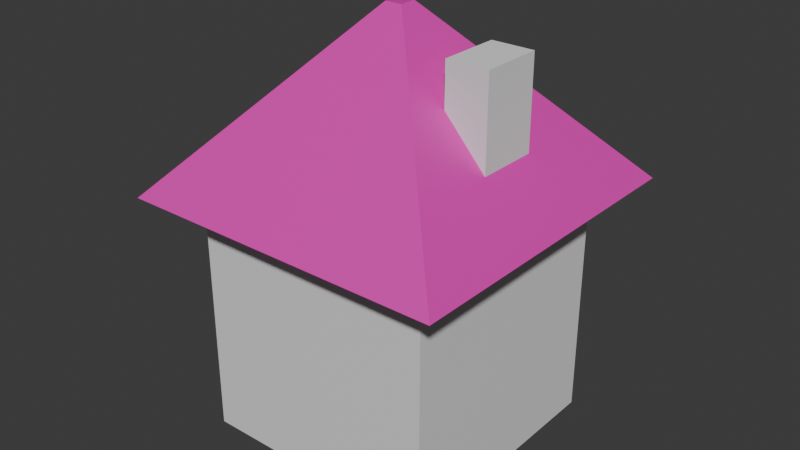 # Source: randomhouse.blend  (saved by Blender 4.2.66; exported with 4.5.12 LTS)
import bpy
from mathutils import Matrix  # noqa: F401  (used for matrix-valued properties, if any)

bpy.ops.wm.read_factory_settings(use_empty=True)
scene = bpy.context.scene
scene.name = 'Scene'

# ---- collections
col_collection = bpy.data.collections.new('Collection'); scene.collection.children.link(col_collection)

# ---- materials (node trees are filled in below, after node groups)
mat_material = bpy.data.materials.new('Material')
mat_material.alpha_threshold = 0.0
mat_material.roughness = 0.5
mat_material.line_color = (0.0, 0.0, 0.0, 1.0)
mat_material_001 = bpy.data.materials.new('Material.001')

# ---- material node trees
mat_material.use_nodes = True; mat_material.node_tree.nodes.clear()
_N = mat_material.node_tree.nodes; _L = mat_material.node_tree.links
n0 = _N.new('ShaderNodeOutputMaterial'); n0.name = 'Material Output'; n0.location = (300, 300)
n1 = _N.new('ShaderNodeBsdfPrincipled'); n1.name = 'Principled BSDF'; n1.location = (10, 300)
n1.inputs[3].default_value = 1.45
_L.new(n1.outputs[0], n0.inputs[0])
n0.is_active_output = True
mat_material_001.use_nodes = True; mat_material_001.node_tree.nodes.clear()
_N = mat_material_001.node_tree.nodes; _L = mat_material_001.node_tree.links
n0 = _N.new('ShaderNodeBsdfPrincipled'); n0.name = 'Principled BSDF'; n0.location = (10, 300)
n0.inputs[0].default_value = (0.8004, 0.03308, 0.4813, 1.0)
n1 = _N.new('ShaderNodeOutputMaterial'); n1.name = 'Material Output'; n1.location = (300, 300)
_L.new(n0.outputs[0], n1.inputs[0])
n1.is_active_output = True

# ---- world
world_world = bpy.data.worlds.new('World'); scene.world = world_world
world_world.use_nodes = True; world_world.node_tree.nodes.clear()
_N = world_world.node_tree.nodes; _L = world_world.node_tree.links
n0 = _N.new('ShaderNodeOutputWorld'); n0.name = 'World Output'; n0.location = (300, 300)
n1 = _N.new('ShaderNodeBackground'); n1.name = 'Background'; n1.location = (10, 300)
n1.inputs[0].default_value = (0.05088, 0.05088, 0.05088, 1.0)
_L.new(n1.outputs[0], n0.inputs[0])
n0.is_active_output = True
world_world.color = (0.05088, 0.05088, 0.05088)
world_world.sun_shadow_jitter_overblur = 0.0

# ---- meshes
me_cube = bpy.data.meshes.new('Cube')
me_cube.from_pydata([(1.0, 1.0, 1.0), (1.0, 1.0, -1.0), (1.0, -1.0, 1.0), (1.0, -1.0, -1.0), (-1.0, 1.0, 1.0), (-1.0, 1.0, -1.0), (-1.0, -1.0, 1.0), (-1.0, -1.0, -1.0)], [], [(0, 4, 6, 2), (3, 2, 6, 7), (7, 6, 4, 5), (5, 1, 3, 7), (1, 0, 2, 3), (5, 4, 0, 1)])
_uv = me_cube.uv_layers.new(name='UVMap')
_uv.uv.foreach_set('vector', [0.625, 0.5, 0.875, 0.5, 0.875, 0.75, 0.625, 0.75, 0.375, 0.75, 0.625, 0.75, 0.625, 1.0, 0.375, 1.0, 0.375, 0.0, 0.625, 0.0, 0.625, 0.25, 0.375, 0.25, 0.125, 0.5, 0.375, 0.5, 0.375, 0.75, 0.125, 0.75, 0.375, 0.5, 0.625, 0.5, 0.625, 0.75, 0.375, 0.75, 0.375, 0.25, 0.625, 0.25, 0.625, 0.5, 0.375, 0.5])
me_cube.materials.append(mat_material)
me_cube.use_mirror_vertex_groups = False
me_cube.update()
me_cube_001 = bpy.data.meshes.new('Cube.001')
me_cube_001.from_pydata([(-1.0, -1.0, -1.0), (-0.05231, -0.05231, 1.0), (-1.0, 1.0, -1.0), (-0.05231, 0.05231, 1.0), (1.0, -1.0, -1.0), (0.05231, -0.05231, 1.0), (1.0, 1.0, -1.0), (0.05231, 0.05231, 1.0)], [], [(0, 1, 3, 2), (2, 3, 7, 6), (6, 7, 5, 4), (4, 5, 1, 0), (2, 6, 4, 0), (7, 3, 1, 5)])
_uv = me_cube_001.uv_layers.new(name='UVMap')
_uv.uv.foreach_set('vector', [0.375, 0.0, 0.625, 0.0, 0.625, 0.25, 0.375, 0.25, 0.375, 0.25, 0.625, 0.25, 0.625, 0.5, 0.375, 0.5, 0.375, 0.5, 0.625, 0.5, 0.625, 0.75, 0.375, 0.75, 0.375, 0.75, 0.625, 0.75, 0.625, 1.0, 0.375, 1.0, 0.125, 0.5, 0.375, 0.5, 0.375, 0.75, 0.125, 0.75, 0.625, 0.5, 0.875, 0.5, 0.875, 0.75, 0.625, 0.75])
me_cube_001.materials.append(mat_material_001)
me_cube_001.update()
me_cube_002 = bpy.data.meshes.new('Cube.002')
me_cube_002.from_pydata([(-1.0, -1.0, -1.0), (-1.0, -1.0, 1.0), (-1.0, 1.0, -1.0), (-1.0, 1.0, 1.0), (1.0, -1.0, -1.0), (1.0, -1.0, 1.0), (1.0, 1.0, -1.0), (1.0, 1.0, 1.0)], [], [(0, 1, 3, 2), (2, 3, 7, 6), (6, 7, 5, 4), (4, 5, 1, 0), (2, 6, 4, 0), (7, 3, 1, 5)])
_uv = me_cube_002.uv_layers.new(name='UVMap')
_uv.uv.foreach_set('vector', [0.375, 0.0, 0.625, 0.0, 0.625, 0.25, 0.375, 0.25, 0.375, 0.25, 0.625, 0.25, 0.625, 0.5, 0.375, 0.5, 0.375, 0.5, 0.625, 0.5, 0.625, 0.75, 0.375, 0.75, 0.375, 0.75, 0.625, 0.75, 0.625, 1.0, 0.375, 1.0, 0.125, 0.5, 0.375, 0.5, 0.375, 0.75, 0.125, 0.75, 0.625, 0.5, 0.875, 0.5, 0.875, 0.75, 0.625, 0.75])
me_cube_002.update()

# ---- objects
ob_cube = bpy.data.objects.new('Cube', me_cube)
ob_cube_001 = bpy.data.objects.new('Cube.001', me_cube_001)
ob_cube_002 = bpy.data.objects.new('Cube.002', me_cube_002)

# ---- transforms, parenting, visibility, modifiers, constraints
ob_cube.location = (0.0, 0.0, 6.045)
ob_cube.scale = (6.0, 6.0, 6.0)
ob_cube.lock_rotations_4d = False
ob_cube.empty_display_type = 'ARROWS'
ob_cube.lineart.crease_threshold = 0.0
ob_cube_001.location = (0.0, 0.0, 16.25)
ob_cube_001.scale = (8.0, 8.0, 4.18)
ob_cube_002.location = (4.54, 0.0, 16.84)
ob_cube_002.scale = (1.03, 1.51, 2.28)

# ---- collection membership
col_collection.objects.link(ob_cube)
col_collection.objects.link(ob_cube_001)
col_collection.objects.link(ob_cube_002)

# ---- scene / render settings (as saved in the file)
scene.frame_start = 1; scene.frame_end = 250; scene.frame_set(1)
scene.render.engine = 'BLENDER_EEVEE_NEXT'
bpy.context.view_layer.update()

# ---- added for rendering (the .blend has no active camera and no usable light): camera, sun
cam_auto = bpy.data.cameras.new('AutoCamera')
cam_auto.lens = 50.0
cam_auto.sensor_width = 36.0
cam_auto.clip_end = 1000.0
ob_auto_camera = bpy.data.objects.new('AutoCamera', cam_auto)
scene.collection.objects.link(ob_auto_camera)
ob_auto_camera.location = (28.1814, -33.8177, 32.7849)
ob_auto_camera.rotation_euler = (1.09748, -7.21219e-08, 0.694738)
scene.camera = ob_auto_camera
light_auto_sun = bpy.data.lights.new('AutoSun', 'SUN')
light_auto_sun.energy = 3.0
light_auto_sun.angle = 0.0523599
ob_auto_sun = bpy.data.objects.new('AutoSun', light_auto_sun)
scene.collection.objects.link(ob_auto_sun)
ob_auto_sun.rotation_euler = (0.872665, 0.174533, 0.523599)
bpy.context.view_layer.update()
